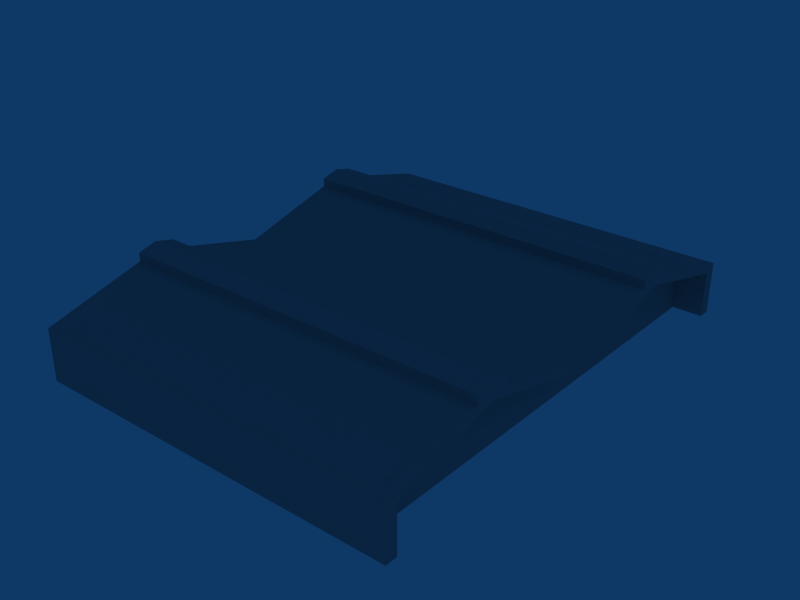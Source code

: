 # Source: RailwayStationTypeE.blend  (saved by Blender 2.49.2; exported with 4.5.12 LTS)
import bpy
from mathutils import Matrix  # noqa: F401  (used for matrix-valued properties, if any)

bpy.ops.wm.read_factory_settings(use_empty=True)
scene = bpy.context.scene
scene.name = 'Scene'

# ---- collections
col_collection_1 = bpy.data.collections.new('Collection 1'); scene.collection.children.link(col_collection_1)

# ---- materials (node trees are filled in below, after node groups)
mat_material_001 = bpy.data.materials.new('Material.001')
mat_material_001.alpha_threshold = 0.0
mat_material_001.diffuse_color = (0.6196, 0.6275, 0.6235, 1.0)
mat_material_001.roughness = 0.5
mat_material_001.line_color = (0.0, 0.0, 0.0, 1.0)

# ---- material node trees

# ---- world
world_world = bpy.data.worlds.new('World'); scene.world = world_world
world_world.color = (0.05656, 0.2208, 0.4)
world_world.use_sun_shadow = False
world_world.sun_shadow_jitter_overblur = 0.0
world_world.cycles.sampling_method = 'MANUAL'
world_world.cycles.sample_map_resolution = 256

# ---- meshes
me_cube = bpy.data.meshes.new('""Cube""')
me_cube.from_pydata([(-3.464, 2.512, -15.08), (-3.464, 2.512, -1.825), (-3.464, 2.384e-07, -1.825), (-3.464, 1.256, 5.548), (3.464, 1.256, 5.548), (3.464, -2.384e-07, -1.825), (3.464, 2.512, -1.825), (3.464, 2.512, -15.08), (-3.464, 2.385, -3.48), (-3.464, 2.385, -15.08), (-3.464, 0.1274, -3.48), (-3.464, 1.256, 3.668), (3.464, 1.256, 3.668), (3.464, 2.385, -3.48), (3.464, 0.1274, -3.48), (3.464, 2.385, -15.08), (-2.911, 2.385, -3.48), (-2.911, 2.385, -15.08), (-2.911, 0.1274, -3.48), (-2.911, 0.1274, -15.08), (-2.911, 1.256, 3.668), (-1.269, 1.256, 3.668), (-1.269, 2.385, -3.48), (-1.269, 0.1274, -3.48), (-1.269, 0.1274, -15.08), (-1.269, 2.385, -15.08), (3.464, 1.055, 4.913), (-3.464, 1.055, 4.913), (-3.464, 1.458, 4.913), (3.464, 1.458, 4.913), (-3.464, 1.458, 7.028), (3.464, 1.458, 7.028), (3.464, 1.055, 7.028), (-3.464, 1.055, 7.028), (3.464, 1.256, 8.243), (-3.464, 1.256, 8.243), (-3.464, -2.512, -15.08), (-3.464, -2.512, -1.825), (-3.464, -1.256, 5.548), (3.464, -1.256, 5.548), (3.464, -2.512, -1.825), (3.464, -2.512, -15.08), (-3.464, -0.1274, -3.48), (-3.464, -2.385, -3.48), (-3.464, -2.385, -15.08), (-3.464, -1.256, 3.668), (3.464, -1.256, 3.668), (3.464, -0.1274, -3.48), (3.464, -2.385, -3.48), (3.464, -2.385, -15.08), (-2.911, -0.1274, -3.48), (-2.911, -0.1274, -15.08), (-2.911, -2.385, -3.48), (-2.911, -2.385, -15.08), (-2.911, -1.256, 3.668), (-1.269, -1.256, 3.668), (-1.269, -0.1274, -3.48), (-1.269, -2.385, -3.48), (-1.269, -2.385, -15.08), (-1.269, -0.1274, -15.08), (3.464, -1.458, 4.913), (-3.464, -1.458, 4.913), (-3.464, -1.055, 4.913), (3.464, -1.055, 4.913), (-3.464, -1.055, 7.028), (3.464, -1.055, 7.028), (3.464, -1.458, 7.028), (-3.464, -1.458, 7.028), (3.464, -1.256, 8.243), (-3.464, -1.256, 8.243)], [], [(18, 20, 19), (21, 23, 24), (4, 29, 31), (4, 31, 34), (28, 3, 35), (28, 35, 30), (3, 27, 33), (3, 33, 35), (26, 4, 34), (26, 34, 32), (15, 25, 17, 7), (9, 0, 7, 17), (16, 17, 19, 20), (22, 21, 24, 25), (20, 18, 10, 11), (1, 0, 9, 8), (17, 16, 8, 9), (16, 20, 11, 8), (23, 21, 12, 14), (21, 22, 13, 12), (13, 15, 7, 6), (22, 25, 15, 13), (0, 1, 6, 7), (17, 25, 24, 19), (26, 27, 2, 5), (28, 29, 6, 1), (27, 3, 28, 11), (26, 12, 29, 4), (28, 30, 31, 29), (26, 32, 33, 27), (35, 34, 31, 30), (34, 35, 33, 32), (11, 10, 2, 27), (12, 26, 5, 14), (12, 13, 6, 29), (11, 28, 1, 8), (52, 54, 53), (55, 57, 58), (39, 63, 65), (39, 65, 68), (62, 38, 69), (62, 69, 64), (38, 61, 67), (38, 67, 69), (60, 39, 68), (60, 68, 66), (44, 53, 41, 36), (49, 41, 53, 58), (50, 51, 53, 54), (56, 55, 58, 59), (43, 44, 36, 37), (52, 53, 44, 43), (54, 52, 43, 45), (50, 54, 45, 42), (57, 55, 46, 48), (55, 56, 47, 46), (49, 48, 40, 41), (58, 57, 48, 49), (37, 36, 41, 40), (51, 59, 58, 53), (60, 61, 37, 40), (62, 63, 5, 2), (61, 38, 62, 45), (60, 46, 63, 39), (62, 64, 65, 63), (60, 66, 67, 61), (69, 68, 65, 64), (68, 69, 67, 66), (45, 43, 37, 61), (46, 60, 40, 48), (46, 47, 5, 63), (45, 62, 2, 42), (5, 47, 14), (14, 47, 56, 23), (23, 56, 59, 24), (19, 24, 59, 51), (2, 10, 42), (19, 51, 50, 18), (10, 18, 50, 42)])
_uv = me_cube.uv_layers.new(name='UVTex')
_uv.uv.foreach_set('vector', [0.8872, 0.598, 0.9032, 0.4932, 0.8867, 0.768, 0.9789, 0.4848, 0.963, 0.3801, 0.9625, 0.21, 0.7644, 0.04906, 0.7616, 0.05836, 0.7617, 0.02736, 0.7644, 0.04906, 0.7617, 0.02736, 0.7645, 0.009551, 0.8374, 0.3029, 0.8402, 0.3122, 0.8403, 0.3517, 0.8374, 0.3029, 0.8403, 0.3517, 0.8375, 0.3339, 0.8402, 0.3122, 0.843, 0.3029, 0.843, 0.3339, 0.8402, 0.3122, 0.843, 0.3339, 0.8403, 0.3517, 0.7672, 0.05838, 0.7644, 0.04906, 0.7645, 0.009551, 0.7672, 0.05838, 0.7645, 0.009551, 0.7673, 0.02737, 0.8901, 0.4591, 0.8899, 0.3897, 0.8898, 0.3657, 0.8919, 0.4591, 0.8898, 0.3576, 0.8916, 0.3576, 0.8919, 0.4591, 0.8898, 0.3657, 0.9185, 0.5981, 0.918, 0.7682, 0.8867, 0.768, 0.9032, 0.4932, 0.9943, 0.38, 0.9789, 0.4848, 0.9625, 0.21, 0.9938, 0.2099, 0.75, 0.7989, 0.7497, 0.6934, 0.7574, 0.6934, 0.7577, 0.7989, 0.8225, 0.2041, 0.8219, 0.009777, 0.8237, 0.009771, 0.8242, 0.1799, 0.9137, 0.4852, 0.9142, 0.3153, 0.9218, 0.3154, 0.9213, 0.4853, 0.9142, 0.3153, 0.9145, 0.2099, 0.9221, 0.2099, 0.9218, 0.3154, 0.8519, 0.8795, 0.8522, 0.774, 0.9178, 0.7742, 0.9175, 0.8797, 0.8463, 0.6936, 0.846, 0.7991, 0.7804, 0.7989, 0.7807, 0.6934, 0.7484, 0.1814, 0.7479, 0.3515, 0.7461, 0.3515, 0.7467, 0.1571, 0.846, 0.7991, 0.8455, 0.969, 0.7799, 0.9688, 0.7804, 0.7989, 0.8458, 0.4931, 0.8463, 0.6872, 0.7503, 0.6875, 0.7497, 0.4934, 0.8898, 0.3657, 0.8899, 0.3897, 0.8586, 0.3898, 0.8585, 0.3658, 0.022, 0.3194, 0.7364, 0.3194, 0.7364, 0.5117, 0.022, 0.5117, 0.7364, 0.2459, 0.022, 0.2459, 0.022, 0.05366, 0.7364, 0.05366, 0.843, 0.3029, 0.8402, 0.3122, 0.8374, 0.3029, 0.8401, 0.2846, 0.7672, 0.05838, 0.7643, 0.07662, 0.7616, 0.05836, 0.7644, 0.04906, 0.9241, 0.7746, 0.9534, 0.7745, 0.9536, 0.8761, 0.9244, 0.8762, 0.8885, 0.8856, 0.9178, 0.8857, 0.9175, 0.9872, 0.8882, 0.9871, 0.7364, 0.2827, 0.022, 0.2827, 0.022, 0.2459, 0.7364, 0.2459, 0.022, 0.2827, 0.7364, 0.2827, 0.7364, 0.3194, 0.022, 0.3194, 0.8401, 0.2846, 0.8555, 0.1798, 0.8573, 0.204, 0.843, 0.3029, 0.7643, 0.07662, 0.7672, 0.05838, 0.7815, 0.1572, 0.7797, 0.1815, 0.7643, 0.07662, 0.7484, 0.1814, 0.7467, 0.1571, 0.7616, 0.05836, 0.8401, 0.2846, 0.8374, 0.3029, 0.8225, 0.2041, 0.8242, 0.1799, 0.8524, 0.5978, 0.8683, 0.4931, 0.8519, 0.7679, 0.9441, 0.4849, 0.9282, 0.3802, 0.9277, 0.2101, 0.7993, 0.04917, 0.7964, 0.05847, 0.7965, 0.02747, 0.7993, 0.04917, 0.7965, 0.02747, 0.7994, 0.009664, 0.8722, 0.3028, 0.875, 0.3121, 0.8751, 0.3516, 0.8722, 0.3028, 0.8751, 0.3516, 0.8723, 0.3338, 0.875, 0.3121, 0.8778, 0.3027, 0.8779, 0.3338, 0.875, 0.3121, 0.8779, 0.3338, 0.8751, 0.3516, 0.802, 0.05849, 0.7993, 0.04917, 0.7994, 0.009664, 0.802, 0.05849, 0.7994, 0.009664, 0.8021, 0.02749, 0.8237, 0.3578, 0.8237, 0.3659, 0.8222, 0.4593, 0.8219, 0.3578, 0.824, 0.4593, 0.8222, 0.4593, 0.8237, 0.3659, 0.8238, 0.3899, 0.8837, 0.598, 0.8832, 0.768, 0.8519, 0.7679, 0.8683, 0.4931, 0.9595, 0.3801, 0.9441, 0.4849, 0.9277, 0.2101, 0.959, 0.21, 0.8903, 0.1796, 0.8898, 0.009557, 0.8916, 0.009551, 0.8921, 0.2039, 0.9058, 0.3154, 0.9053, 0.4853, 0.8977, 0.4852, 0.8982, 0.3153, 0.9061, 0.2099, 0.9058, 0.3154, 0.8982, 0.3153, 0.8985, 0.2099, 0.7632, 0.7989, 0.7635, 0.6934, 0.7712, 0.6934, 0.7709, 0.7989, 0.9902, 0.663, 0.9905, 0.7685, 0.9249, 0.7687, 0.9246, 0.6632, 0.8164, 0.3578, 0.816, 0.4632, 0.7504, 0.463, 0.7507, 0.3576, 0.814, 0.3517, 0.8145, 0.1816, 0.8164, 0.1573, 0.8158, 0.3517, 0.9897, 0.4931, 0.9902, 0.663, 0.9246, 0.6632, 0.9241, 0.4933, 0.9943, 0.009863, 0.9937, 0.204, 0.8977, 0.2037, 0.8982, 0.009551, 0.855, 0.3658, 0.8551, 0.3898, 0.8238, 0.3899, 0.8237, 0.3659, 0.022, 0.7775, 0.7364, 0.7775, 0.7364, 0.9698, 0.022, 0.9698, 0.7364, 0.704, 0.022, 0.704, 0.022, 0.5117, 0.7364, 0.5117, 0.8778, 0.3027, 0.875, 0.3121, 0.8722, 0.3028, 0.8749, 0.2845, 0.802, 0.05849, 0.7992, 0.07673, 0.7964, 0.05847, 0.7993, 0.04917, 0.9241, 0.8822, 0.9534, 0.8821, 0.9536, 0.9836, 0.9244, 0.9837, 0.8522, 0.8856, 0.8815, 0.8857, 0.8812, 0.9872, 0.8519, 0.9871, 0.7364, 0.7407, 0.022, 0.7407, 0.022, 0.704, 0.7364, 0.704, 0.022, 0.7407, 0.7364, 0.7407, 0.7364, 0.7775, 0.022, 0.7775, 0.8749, 0.2845, 0.8903, 0.1796, 0.8921, 0.2039, 0.8778, 0.3027, 0.7992, 0.07673, 0.802, 0.05849, 0.8164, 0.1573, 0.8145, 0.1816, 0.7992, 0.07673, 0.7832, 0.1815, 0.7815, 0.1572, 0.7964, 0.05847, 0.8749, 0.2845, 0.8722, 0.3028, 0.8573, 0.204, 0.859, 0.1797, 0.7815, 0.1572, 0.7832, 0.1815, 0.7797, 0.1815, 0.7577, 0.8742, 0.7542, 0.8742, 0.754, 0.8048, 0.7575, 0.8048, 0.963, 0.3801, 0.9595, 0.3801, 0.959, 0.21, 0.9625, 0.21, 0.8585, 0.3658, 0.8586, 0.3898, 0.8551, 0.3898, 0.855, 0.3658, 0.8573, 0.204, 0.8555, 0.1798, 0.859, 0.1797, 0.8867, 0.768, 0.8832, 0.768, 0.8837, 0.598, 0.8872, 0.598, 0.7712, 0.8048, 0.7712, 0.8129, 0.7677, 0.8129, 0.7677, 0.8048])
me_cube.materials.append(mat_material_001)
me_cube.use_remesh_preserve_volume = False
me_cube.use_remesh_preserve_attributes = False
me_cube.use_mirror_vertex_groups = False
me_cube.update()

# ---- objects
ob_cube = bpy.data.objects.new('""Cube""', me_cube)

# ---- transforms, parenting, visibility, modifiers, constraints
ob_cube.location = (0.0, 0.0, 11.36)
ob_cube.rotation_euler = (0.0, 0.0, 3.142)
ob_cube.scale = (10.35, 18.3, 0.75)
ob_cube.lock_rotations_4d = False
ob_cube.empty_display_type = 'ARROWS'
ob_cube.lineart.crease_threshold = 0.0

# ---- collection membership
col_collection_1.objects.link(ob_cube)

# ---- scene / render settings (as saved in the file)
scene.frame_start = 1; scene.frame_end = 250; scene.frame_set(1)
scene.render.engine = 'BLENDER_EEVEE_NEXT'
scene.render.image_settings.file_format = 'JPEG'
scene.render.image_settings.color_mode = 'RGB'
scene.render.image_settings.compression = 90
scene.render.resolution_x = 800
scene.render.resolution_y = 600
scene.render.pixel_aspect_x = 100.0
scene.render.pixel_aspect_y = 100.0
scene.render.fps = 25
scene.render.dither_intensity = 0.0
scene.render.use_compositing = False
scene.render.use_sequencer = False
scene.render.bake_margin = 2
scene.render.bake_bias = 0.0
scene.render.use_stamp_time = False
scene.render.use_stamp_date = False
scene.render.use_stamp_frame = False
scene.render.use_stamp_camera = False
scene.render.use_stamp_scene = False
scene.render.use_stamp_filename = False
scene.render.use_stamp_render_time = False
scene.render.stamp_font_size = 0
scene.cycles.use_denoising = False
scene.cycles.samples = 10
scene.cycles.sampling_pattern = 'TABULATED_SOBOL'
scene.cycles.light_sampling_threshold = 0.0
scene.cycles.use_adaptive_sampling = False
scene.cycles.use_light_tree = False
scene.cycles.blur_glossy = 0.0
scene.cycles.volume_bounces = 1
scene.cycles.pixel_filter_type = 'GAUSSIAN'
scene.cycles.sample_clamp_indirect = 0.0
scene.view_settings.view_transform = 'Raw'
bpy.context.view_layer.update()

# ---- added for rendering (the .blend has no active camera): camera
cam_auto = bpy.data.cameras.new('AutoCamera')
cam_auto.lens = 50.0
cam_auto.sensor_width = 36.0
cam_auto.clip_end = 1914.28
ob_auto_camera = bpy.data.objects.new('AutoCamera', cam_auto)
scene.collection.objects.link(ob_auto_camera)
ob_auto_camera.location = (109.076, -130.891, 96.0584)
ob_auto_camera.rotation_euler = (1.09748, -7.21219e-08, 0.694738)
scene.camera = ob_auto_camera
bpy.context.view_layer.update()
